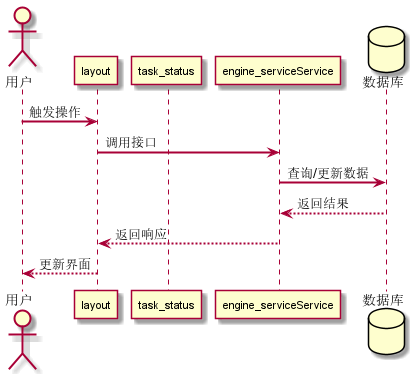

The diagram above was rendered by PlantUML. Its source (embedded in the PNG):
@startuml
skinparam sequenceArrowThickness 2
skinparam sequenceParticipantFontSize 11

actor 用户
participant "layout" as FE0
participant "task_status" as FE1
participant "engine_serviceService" as BE0
database "数据库" as DB

用户 -> FE0 : 触发操作
FE0 -> BE0 : 调用接口
BE0 -> DB : 查询/更新数据
DB --> BE0 : 返回结果
BE0 --> FE0 : 返回响应
FE0 --> 用户 : 更新界面

@enduml